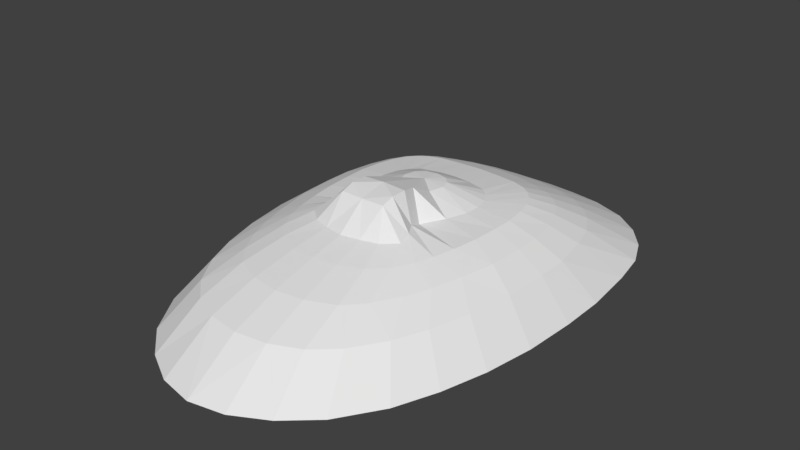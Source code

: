 # Source: MaskPrototype.blend  (saved by Blender 2.77.0; exported with 4.5.12 LTS)
import bpy
from mathutils import Matrix  # noqa: F401  (used for matrix-valued properties, if any)

bpy.ops.wm.read_factory_settings(use_empty=True)
scene = bpy.context.scene
scene.name = 'Scene'

# ---- collections
col_collection_1 = bpy.data.collections.new('Collection 1'); scene.collection.children.link(col_collection_1)

# ---- materials (node trees are filled in below, after node groups)
mat_material = bpy.data.materials.new('Material')
mat_material.alpha_threshold = 0.0
mat_material.use_transparent_shadow = False
mat_material.roughness = 0.5
mat_material.line_color = (0.0, 0.0, 0.0, 1.0)

# ---- material node trees

# ---- world
world_world = bpy.data.worlds.new('World'); scene.world = world_world
world_world.color = (0.05088, 0.05088, 0.05088)
world_world.use_sun_shadow = False
world_world.sun_shadow_jitter_overblur = 0.0
world_world.cycles.sampling_method = 'MANUAL'

# ---- meshes
me_cube = bpy.data.meshes.new('Cube')
me_cube.from_pydata([(7.25, 0.0, 0.0), (7.11, -2.32, 0.0), (6.75, -4.5, 0.0), (6.21, -6.46, 0.0), (5.5, -8.25, 0.0), (4.32, -10.04, 0.0), (3.0, -11.21, 0.0), (1.54, -12.0, 0.0), (7.25, 1.96, 0.0), (6.73, 5.94, 0.0), (6.15, 7.25, 0.0), (4.16, 9.15, 0.0), (2.66, 9.7, 0.0), (1.29, 9.9, 0.0), (7.02, 4.32, 0.0), (5.29, 8.31, 0.0), (0.82, -4.44, 3.18), (2.16, -3.7, 3.18), (1.0, -3.33, 4.21), (5.94, 0.0, 1.61), (5.84, -1.97, 1.61), (5.52, -3.93, 1.61), (5.04, -5.64, 1.61), (4.48, -7.0, 1.61), (3.59, -8.37, 1.61), (2.61, -9.26, 1.61), (1.37, -9.81, 1.61), (5.92, 1.43, 1.61), (5.29, 4.24, 1.61), (4.75, 5.2, 1.61), (3.34, 6.37, 1.61), (2.29, 6.74, 1.61), (1.12, 6.94, 1.61), (5.65, 3.07, 1.61), (4.11, 5.87, 1.61), (0.8, -0.32, 3.64), (4.86, 0.0, 2.35), (4.78, -1.57, 2.35), (4.48, -3.07, 2.35), (4.13, -4.38, 2.35), (3.73, -5.45, 2.35), (3.1, -6.57, 2.35), (2.39, -7.33, 2.35), (1.22, -7.84, 2.35), (4.84, 1.12, 2.35), (4.33, 3.32, 2.35), (3.93, 4.04, 2.35), (2.87, 4.89, 2.35), (2.07, 5.16, 2.35), (1.02, 5.39, 2.35), (4.62, 2.41, 2.35), (3.45, 4.53, 2.35), (3.75, 0.0, 2.85), (3.69, -1.18, 2.85), (3.53, -2.28, 2.85), (3.33, -3.24, 2.85), (3.09, -4.03, 2.85), (2.67, -4.85, 2.85), (2.0, -5.52, 2.85), (1.02, -5.93, 2.85), (3.77, 0.9, 2.85), (3.47, 2.53, 2.85), (3.2, 3.09, 2.85), (2.45, 3.76, 2.85), (1.88, 3.95, 2.85), (0.91, 4.05, 2.85), (3.65, 1.83, 2.85), (2.87, 3.48, 2.85), (2.37, 0.0, 3.06), (2.06, -0.87, 3.06), (1.56, -1.88, 3.06), (1.67, -2.49, 3.3), (2.05, -3.09, 3.3), (1.54, -4.23, 3.18), (1.0, -2.77, 4.38), (1.0, -2.08, 4.38), (2.4, 0.72, 3.06), (2.25, 1.35, 3.06), (1.96, 1.82, 3.06), (1.61, 2.16, 3.06), (0.75, 2.38, 3.06), (0.95, 0.33, 3.64), (0.8, -1.33, 4.17), (0.84, 0.78, 3.64), (0.51, 1.09, 3.64), (-7.25, 0.0, 0.0), (-7.11, -2.32, 0.0), (-6.75, -4.5, 0.0), (-6.21, -6.46, 0.0), (-5.5, -8.25, 0.0), (-4.32, -10.04, 0.0), (-3.0, -11.21, 0.0), (-1.54, -12.0, 0.0), (-7.25, 1.96, 0.0), (-6.73, 5.94, 0.0), (-6.15, 7.25, 0.0), (-4.16, 9.15, 0.0), (-2.66, 9.7, 0.0), (-1.29, 9.9, 0.0), (-7.02, 4.32, 0.0), (-5.29, 8.31, 0.0), (-0.82, -4.44, 3.18), (-2.16, -3.7, 3.18), (-1.0, -3.33, 4.21), (-5.94, 0.0, 1.61), (-5.84, -1.97, 1.61), (-5.52, -3.93, 1.61), (-5.04, -5.64, 1.61), (-4.48, -7.0, 1.61), (-3.59, -8.37, 1.61), (-2.61, -9.26, 1.61), (-1.37, -9.81, 1.61), (-5.92, 1.43, 1.61), (-5.29, 4.24, 1.61), (-4.75, 5.2, 1.61), (-3.34, 6.37, 1.61), (-2.29, 6.74, 1.61), (-1.12, 6.94, 1.61), (-5.65, 3.07, 1.61), (-4.11, 5.87, 1.61), (0.0, -3.37, 4.21), (0.0, 0.37, 3.72), (-0.8, -0.32, 3.64), (-4.86, 0.0, 2.35), (-4.78, -1.57, 2.35), (-4.48, -3.07, 2.35), (-4.13, -4.38, 2.35), (-3.73, -5.45, 2.35), (-3.1, -6.57, 2.35), (-2.39, -7.33, 2.35), (-1.22, -7.84, 2.35), (-4.84, 1.12, 2.35), (-4.33, 3.32, 2.35), (-3.93, 4.04, 2.35), (-2.87, 4.89, 2.35), (-2.07, 5.16, 2.35), (-1.02, 5.39, 2.35), (-4.62, 2.41, 2.35), (-3.45, 4.53, 2.35), (-3.75, 0.0, 2.85), (-3.69, -1.18, 2.85), (-3.53, -2.28, 2.85), (-3.33, -3.24, 2.85), (-3.09, -4.03, 2.85), (-2.67, -4.85, 2.85), (-2.0, -5.52, 2.85), (-1.02, -5.93, 2.85), (-3.77, 0.9, 2.85), (-3.47, 2.53, 2.85), (-3.2, 3.09, 2.85), (-2.45, 3.76, 2.85), (-1.88, 3.95, 2.85), (-0.91, 4.05, 2.85), (-3.65, 1.83, 2.85), (-2.87, 3.48, 2.85), (-2.37, 0.0, 3.06), (-2.06, -0.87, 3.06), (-1.56, -1.88, 3.06), (-1.67, -2.49, 3.3), (-2.05, -3.09, 3.3), (-1.54, -4.23, 3.18), (-1.0, -2.77, 4.38), (-1.0, -2.08, 4.38), (-2.4, 0.72, 3.06), (-2.25, 1.35, 3.06), (0.0, -8.0, 2.35), (-1.96, 1.82, 3.06), (-1.61, 2.16, 3.06), (-0.75, 2.38, 3.06), (0.0, 7.0, 1.61), (-0.95, 0.33, 3.64), (-0.8, -1.33, 4.17), (-0.84, 0.78, 3.64), (0.0, -10.0, 1.61), (-0.51, 1.09, 3.64), (0.0, -6.07, 2.85), (0.0, -12.3, 0.0), (0.0, 1.2, 3.64), (0.0, 2.44, 3.06), (0.0, 4.11, 2.85), (0.0, 5.46, 2.35), (0.0, -4.6, 3.18), (0.0, 10.0, 0.0), (0.0, -2.13, 4.46), (0.0, -2.75, 4.34), (0.0, -1.34, 4.23)], [], [(1, 2, 21, 20), (12, 11, 30, 31), (2, 3, 22, 21), (13, 12, 31, 32), (3, 4, 23, 22), (8, 0, 19, 27), (4, 5, 24, 23), (9, 14, 33, 28), (5, 6, 25, 24), (14, 8, 27, 33), (6, 7, 26, 25), (15, 10, 29, 34), (10, 9, 28, 29), (0, 1, 20, 19), (11, 15, 34, 30), (34, 29, 46, 51), (29, 28, 45, 46), (19, 20, 37, 36), (30, 34, 51, 47), (20, 21, 38, 37), (31, 30, 47, 48), (21, 22, 39, 38), (32, 31, 48, 49), (22, 23, 40, 39), (27, 19, 36, 44), (23, 24, 41, 40), (28, 33, 50, 45), (24, 25, 42, 41), (33, 27, 44, 50), (25, 26, 43, 42), (36, 37, 53, 52), (47, 51, 67, 63), (37, 38, 54, 53), (48, 47, 63, 64), (38, 39, 55, 54), (49, 48, 64, 65), (39, 40, 56, 55), (44, 36, 52, 60), (40, 41, 57, 56), (45, 50, 66, 61), (41, 42, 58, 57), (50, 44, 60, 66), (42, 43, 59, 58), (51, 46, 62, 67), (46, 45, 61, 62), (58, 59, 16, 73), (67, 62, 77, 78), (61, 77, 62), (52, 53, 69, 68), (63, 67, 78), (53, 54, 70, 69), (64, 63, 78, 79), (54, 55, 71, 70), (65, 64, 79, 80), (55, 56, 72, 71), (60, 52, 68, 76), (56, 57, 17, 72), (61, 66, 76, 77), (57, 58, 73, 17), (66, 60, 76), (79, 78, 83), (35, 121, 81), (70, 71, 75, 82), (80, 79, 83, 84), (83, 78, 77, 81), (176, 173, 26, 7), (68, 81, 76), (68, 69, 35, 81), (26, 173, 165, 43), (76, 81, 77), (69, 70, 82, 35), (16, 120, 18, 73), (73, 18, 17), (18, 74, 72, 17), (71, 72, 74, 75), (121, 35, 82, 185), (84, 121, 177), (16, 59, 175, 181), (49, 180, 169, 32), (81, 121, 83), (175, 59, 43, 165), (49, 65, 179, 180), (80, 84, 177, 178), (83, 121, 84), (16, 181, 120), (65, 80, 178, 179), (13, 32, 169, 182), (86, 105, 106, 87), (97, 116, 115, 96), (87, 106, 107, 88), (98, 117, 116, 97), (88, 107, 108, 89), (93, 112, 104, 85), (89, 108, 109, 90), (94, 113, 118, 99), (90, 109, 110, 91), (99, 118, 112, 93), (91, 110, 111, 92), (100, 119, 114, 95), (95, 114, 113, 94), (85, 104, 105, 86), (96, 115, 119, 100), (119, 138, 133, 114), (114, 133, 132, 113), (104, 123, 124, 105), (115, 134, 138, 119), (105, 124, 125, 106), (116, 135, 134, 115), (106, 125, 126, 107), (117, 136, 135, 116), (107, 126, 127, 108), (112, 131, 123, 104), (108, 127, 128, 109), (113, 132, 137, 118), (109, 128, 129, 110), (118, 137, 131, 112), (110, 129, 130, 111), (123, 139, 140, 124), (134, 150, 154, 138), (124, 140, 141, 125), (135, 151, 150, 134), (125, 141, 142, 126), (136, 152, 151, 135), (126, 142, 143, 127), (131, 147, 139, 123), (127, 143, 144, 128), (132, 148, 153, 137), (128, 144, 145, 129), (137, 153, 147, 131), (129, 145, 146, 130), (138, 154, 149, 133), (133, 149, 148, 132), (145, 160, 101, 146), (154, 166, 164, 149), (148, 149, 164), (139, 155, 156, 140), (150, 166, 154), (140, 156, 157, 141), (151, 167, 166, 150), (141, 157, 158, 142), (152, 168, 167, 151), (142, 158, 159, 143), (147, 163, 155, 139), (143, 159, 102, 144), (148, 164, 163, 153), (144, 102, 160, 145), (153, 163, 147), (167, 172, 166), (122, 170, 121), (157, 171, 162, 158), (168, 174, 172, 167), (172, 170, 164, 166), (176, 92, 111, 173), (155, 163, 170), (155, 170, 122, 156), (111, 130, 165, 173), (163, 164, 170), (156, 122, 171, 157), (101, 160, 103, 120), (160, 102, 103), (103, 102, 159, 161), (158, 162, 161, 159), (121, 185, 171, 122), (174, 177, 121), (101, 181, 175, 146), (180, 136, 117, 169), (170, 172, 121), (175, 165, 130, 146), (179, 152, 136, 180), (177, 174, 168, 178), (172, 174, 121), (101, 120, 181), (178, 168, 152, 179), (169, 117, 98, 182), (171, 185, 183, 162), (82, 75, 183, 185), (161, 162, 183, 184), (74, 184, 183, 75), (120, 184, 74, 18), (120, 103, 161, 184)])
me_cube.materials.append(mat_material)
me_cube.use_remesh_preserve_volume = False
me_cube.use_remesh_preserve_attributes = False
me_cube.use_mirror_vertex_groups = False
me_cube.update()

# ---- objects
ob_mask = bpy.data.objects.new('Mask', me_cube)

# ---- transforms, parenting, visibility, modifiers, constraints
ob_mask.location = (0.0, 0.0, 0.0)
ob_mask.lock_rotations_4d = False
ob_mask.empty_display_type = 'ARROWS'
ob_mask.lineart.crease_threshold = 0.0
_vg = ob_mask.vertex_groups.new(name='Nose')

# ---- collection membership
col_collection_1.objects.link(ob_mask)

# ---- scene / render settings (as saved in the file)
scene.frame_start = 1; scene.frame_end = 250; scene.frame_set(1)
scene.render.engine = 'BLENDER_EEVEE_NEXT'
scene.render.resolution_percentage = 50
scene.render.dither_intensity = 0.0
scene.cycles.use_denoising = False
scene.cycles.samples = 128
scene.cycles.sampling_pattern = 'TABULATED_SOBOL'
scene.cycles.light_sampling_threshold = 0.0
scene.cycles.use_adaptive_sampling = False
scene.cycles.use_light_tree = False
scene.cycles.blur_glossy = 0.0
scene.cycles.sample_clamp_indirect = 0.0
scene.view_settings.view_transform = 'Standard'
bpy.context.view_layer.update()

# ---- added for rendering (the .blend has no active camera and no usable light): camera, sun
cam_auto = bpy.data.cameras.new('AutoCamera')
cam_auto.lens = 50.0
cam_auto.sensor_width = 36.0
cam_auto.clip_end = 1000.0
ob_auto_camera = bpy.data.objects.new('AutoCamera', cam_auto)
scene.collection.objects.link(ob_auto_camera)
ob_auto_camera.location = (24.9542, -31.095, 22.1933)
ob_auto_camera.rotation_euler = (1.09748, -7.21219e-08, 0.694738)
scene.camera = ob_auto_camera
light_auto_sun = bpy.data.lights.new('AutoSun', 'SUN')
light_auto_sun.energy = 3.0
light_auto_sun.angle = 0.0523599
ob_auto_sun = bpy.data.objects.new('AutoSun', light_auto_sun)
scene.collection.objects.link(ob_auto_sun)
ob_auto_sun.rotation_euler = (0.872665, 0.174533, 0.523599)
bpy.context.view_layer.update()

